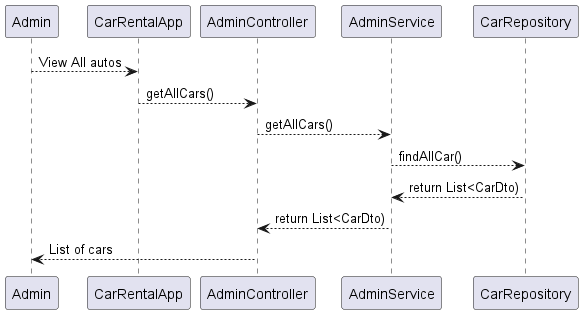

The diagram above was rendered by PlantUML. Its source (embedded in the PNG):
@startuml
Admin --> CarRentalApp : View All autos
CarRentalApp--> AdminController : getAllCars()
AdminController --> AdminService : getAllCars()
AdminService --> CarRepository : findAllCar()

AdminService <-- CarRepository : return List<CarDto)
AdminController <-- AdminService : return List<CarDto)
Admin <-- AdminController : List of cars

@enduml